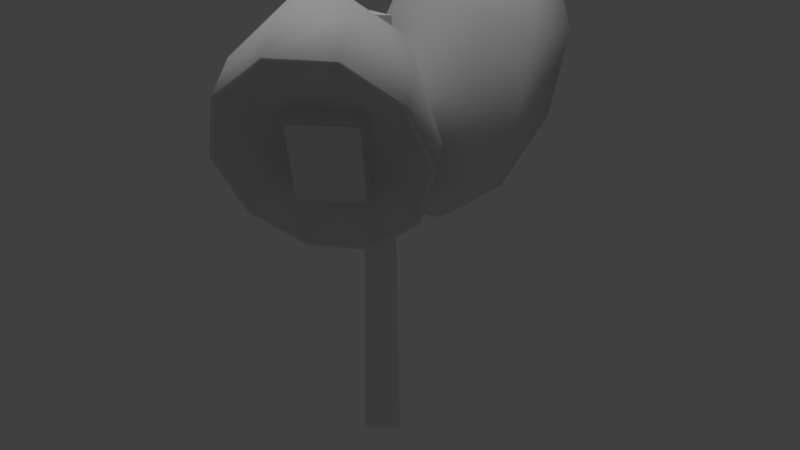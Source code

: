 # Source: 33.blend  (saved by Blender 2.79.0; exported with 4.5.12 LTS)
import bpy
from mathutils import Matrix  # noqa: F401  (used for matrix-valued properties, if any)

bpy.ops.wm.read_factory_settings(use_empty=True)
scene = bpy.context.scene
scene.name = 'Scene'

# ---- collections
col_collection_1 = bpy.data.collections.new('Collection 1'); scene.collection.children.link(col_collection_1)

# ---- materials (node trees are filled in below, after node groups)
mat_material = bpy.data.materials.new('Material')
mat_material.alpha_threshold = 0.0
mat_material.use_transparent_shadow = False
mat_material.roughness = 0.5
mat_material.line_color = (0.0, 0.0, 0.0, 1.0)

# ---- material node trees

# ---- world
world_world = bpy.data.worlds.new('World'); scene.world = world_world
world_world.color = (0.05088, 0.05088, 0.05088)
world_world.use_sun_shadow = False
world_world.sun_shadow_jitter_overblur = 0.0
world_world.cycles.sampling_method = 'MANUAL'

# ---- lights
light_hemi = bpy.data.lights.new('Hemi', 'SUN')
light_hemi.transmission_factor = 0.0
light_hemi.angle = 0.1993
light_hemi.energy = 1.0
light_hemi.shadow_buffer_clip_start = 0.5
light_hemi.shadow_soft_size = 0.1
light_hemi.shadow_cascade_max_distance = 1000.0

# ---- meshes
me_cube = bpy.data.meshes.new('Cube')
me_cube.from_pydata([(0.4524, 0.1247, 4.239e-06), (-0.1719, -0.3758, 4.239e-06), (-0.3683, 0.1936, 4.239e-06), (0.2869, 0.07718, 9.492), (-0.1229, -0.2088, 9.492), (-0.2519, 0.07409, 9.492), (1.26, 2.473, 10.26), (2.162, 1.898, 9.284), (2.403, 1.307, 7.698), (1.891, 0.9271, 6.112), (0.8213, 0.9028, 5.131), (0.6622, 2.684, 10.4), (1.026, 2.084, 10.38), (1.613, 1.109, 9.529), (1.749, 0.4194, 7.974), (1.382, 0.2796, 6.313), (0.6511, 0.7429, 5.182), (0.6684, 1.98, 10.44), (0.6769, 0.8351, 9.667), (0.5917, 0.08123, 8.144), (0.4452, 0.006082, 6.451), (0.2935, 0.6384, 5.235), (0.2918, 2.085, 10.44), (-0.309, 1.111, 9.667), (-0.627, 0.4219, 8.144), (-0.5407, 0.2817, 6.451), (-0.08314, 0.7437, 5.235), (0.04014, 2.36, 10.38), (-0.9679, 1.83, 9.529), (-1.441, 1.311, 7.974), (-1.2, 1.001, 6.313), (-0.3348, 1.018, 5.182), (0.04152, 2.814, 10.26), (-1.028, 2.789, 9.284), (-1.54, 2.409, 7.698), (-1.3, 1.819, 6.112), (-0.3974, 1.243, 5.131), (0.2007, 1.033, 4.999), (1.596, 3.675, 9.853), (2.449, 2.922, 8.951), (2.61, 2.045, 7.492), (2.017, 1.379, 6.034), (0.8981, 1.178, 5.132), (0.3774, 4.015, 9.853), (-0.7418, 3.814, 8.951), (-1.334, 3.148, 7.492), (-1.173, 2.271, 6.034), (-0.3206, 1.518, 5.132), (0.4434, 1.901, 7.889), (1.563, 3.638, 9.771), (2.386, 2.911, 8.901), (2.542, 2.064, 7.492), (1.97, 1.421, 6.084), (0.8892, 1.227, 5.214), (0.3864, 3.967, 9.771), (-0.6944, 3.772, 8.901), (-1.266, 3.129, 7.492), (-0.2876, 1.555, 5.214), (-1.111, 2.282, 6.084), (1.154, 2.701, 9.638), (1.786, 2.143, 8.97), (1.905, 1.493, 7.889), (1.466, 0.999, 6.808), (0.6364, 0.8497, 6.14), (0.2505, 2.953, 9.638), (-0.5791, 2.804, 8.97), (-1.018, 2.31, 7.889), (-0.2668, 1.102, 6.14), (-0.8988, 1.66, 6.808), (1.095, 1.457, 6.278), (1.276, 2.392, 8.19), (0.8926, 0.9099, 6.525), (1.074, 1.845, 8.437), (-0.2279, 1.742, 6.264), (-0.0464, 2.677, 8.176), (-0.4301, 1.196, 6.511), (-0.2486, 2.131, 8.423), (0.322, -2.867, 10.26), (-0.715, -3.131, 9.284), (-1.31, -2.903, 7.698), (-1.237, -2.269, 6.112), (-0.5226, -1.472, 5.131), (0.885, -2.575, 10.4), (0.1988, -2.43, 10.38), (-0.9145, -2.191, 9.529), (-1.51, -1.818, 7.974), (-1.36, -1.454, 6.313), (-0.5227, -1.239, 5.182), (0.3674, -2.098, 10.44), (-0.4731, -1.321, 9.667), (-0.9645, -0.7426, 8.144), (-0.919, -0.5844, 6.451), (-0.3541, -0.9065, 5.235), (0.7018, -1.895, 10.44), (0.4026, -0.7905, 9.667), (0.1179, -0.08714, 8.144), (-0.04336, -0.05411, 6.451), (-0.01966, -0.704, 5.235), (1.074, -1.9, 10.38), (1.378, -0.8024, 9.529), (1.324, -0.1019, 7.974), (0.9321, -0.06607, 6.313), (0.3529, -0.7085, 5.182), (1.404, -2.212, 10.26), (2.119, -1.415, 9.284), (2.192, -0.7813, 7.698), (1.597, -0.5529, 6.112), (0.5598, -0.8168, 5.131), (-0.003137, -1.109, 4.999), (0.9684, -3.934, 9.853), (-0.1638, -4.041, 8.951), (-0.9133, -3.558, 7.492), (-0.9939, -2.67, 6.034), (-0.3747, -1.716, 5.132), (2.051, -3.279, 9.853), (2.67, -2.325, 8.951), (2.589, -1.437, 7.492), (1.84, -0.9543, 6.034), (0.7077, -1.061, 5.132), (0.4641, -1.88, 7.889), (0.9639, -3.885, 9.771), (-0.1294, -3.988, 8.901), (-0.8531, -3.522, 7.492), (-0.9309, -2.664, 6.084), (-0.333, -1.743, 5.214), (2.009, -3.252, 9.771), (2.607, -2.331, 8.901), (2.529, -1.474, 7.492), (0.7122, -1.11, 5.214), (1.805, -1.007, 6.084), (0.5607, -2.945, 9.638), (-0.2785, -3.024, 8.97), (-0.834, -2.666, 7.889), (-0.8937, -2.008, 6.808), (-0.4348, -1.301, 6.14), (1.363, -2.459, 9.638), (1.822, -1.752, 8.97), (1.762, -1.094, 7.889), (0.3675, -0.8154, 6.14), (1.207, -0.7363, 6.808), (-0.3059, -2.051, 6.278), (0.2517, -2.823, 8.19), (-0.5662, -1.529, 6.525), (-0.008595, -2.301, 8.437), (0.8076, -1.282, 6.264), (1.365, -2.054, 8.176), (0.5472, -0.7602, 6.511), (1.105, -1.532, 8.423)], [], [(3, 4, 1, 0), (4, 3, 5), (1, 4, 5, 2), (3, 0, 2, 5), (37, 10, 16), (8, 7, 13, 14), (10, 9, 15, 16), (6, 11, 12), (7, 6, 12, 13), (15, 14, 19, 20), (12, 17, 18, 13), (14, 13, 18, 19), (37, 16, 21), (16, 15, 20, 21), (12, 11, 17), (18, 17, 22, 23), (20, 25, 26, 21), (20, 19, 24, 25), (19, 18, 23, 24), (37, 21, 26), (23, 28, 29, 24), (17, 11, 22), (23, 22, 27, 28), (25, 30, 31, 26), (25, 24, 29, 30), (28, 33, 34, 29), (37, 26, 31), (22, 11, 27), (27, 11, 32), (30, 29, 34, 35), (28, 27, 32, 33), (31, 30, 35, 36), (10, 42, 41, 9), (37, 31, 36), (34, 45, 46, 35), (36, 47, 42, 10, 37), (32, 43, 44, 33), (8, 40, 39, 7), (35, 46, 47, 36), (9, 41, 40, 8), (33, 44, 45, 34), (6, 38, 43, 32, 11), (68, 66, 48), (64, 59, 48), (61, 62, 48), (62, 63, 48), (65, 64, 48), (67, 68, 48), (66, 65, 48), (63, 67, 48), (43, 38, 49, 54), (60, 61, 48), (59, 60, 48), (41, 42, 53, 52), (57, 67, 63, 53), (46, 45, 56, 58), (38, 39, 50, 49), (44, 43, 54, 55), (47, 46, 58, 57), (39, 40, 51, 50), (45, 44, 55, 56), (40, 41, 52, 51), (47, 57, 53, 42), (54, 49, 59, 64), (52, 53, 63, 62), (58, 56, 66, 68), (49, 50, 60, 59), (55, 54, 64, 65), (57, 58, 68, 67), (50, 51, 61, 60), (56, 55, 65, 66), (51, 52, 62, 61), (8, 14, 15, 9), (69, 70, 72, 71), (75, 76, 74, 73), (73, 74, 70, 69), (71, 75, 73, 69), (76, 72, 70, 74), (7, 39, 38, 6), (108, 81, 87), (79, 78, 84, 85), (81, 80, 86, 87), (77, 82, 83), (78, 77, 83, 84), (86, 85, 90, 91), (83, 88, 89, 84), (85, 84, 89, 90), (108, 87, 92), (87, 86, 91, 92), (83, 82, 88), (89, 88, 93, 94), (91, 96, 97, 92), (91, 90, 95, 96), (90, 89, 94, 95), (108, 92, 97), (94, 99, 100, 95), (88, 82, 93), (94, 93, 98, 99), (96, 101, 102, 97), (96, 95, 100, 101), (99, 104, 105, 100), (108, 97, 102), (93, 82, 98), (98, 82, 103), (101, 100, 105, 106), (99, 98, 103, 104), (102, 101, 106, 107), (81, 113, 112, 80), (108, 102, 107), (105, 116, 117, 106), (107, 118, 113, 81, 108), (103, 114, 115, 104), (79, 111, 110, 78), (106, 117, 118, 107), (80, 112, 111, 79), (104, 115, 116, 105), (77, 109, 114, 103, 82), (139, 137, 119), (135, 130, 119), (132, 133, 119), (133, 134, 119), (136, 135, 119), (138, 139, 119), (137, 136, 119), (134, 138, 119), (114, 109, 120, 125), (131, 132, 119), (130, 131, 119), (112, 113, 124, 123), (128, 138, 134, 124), (117, 116, 127, 129), (109, 110, 121, 120), (115, 114, 125, 126), (118, 117, 129, 128), (110, 111, 122, 121), (116, 115, 126, 127), (111, 112, 123, 122), (118, 128, 124, 113), (125, 120, 130, 135), (123, 124, 134, 133), (129, 127, 137, 139), (120, 121, 131, 130), (126, 125, 135, 136), (128, 129, 139, 138), (121, 122, 132, 131), (127, 126, 136, 137), (122, 123, 133, 132), (79, 85, 86, 80), (140, 141, 143, 142), (146, 147, 145, 144), (144, 145, 141, 140), (142, 146, 144, 140), (147, 143, 141, 145), (78, 110, 109, 77)])
me_cube.polygons.foreach_set('use_smooth', [0, 0, 0, 0, 1, 1, 1, 1, 1, 1, 1, 1, 1, 1, 1, 1, 1, 1, 1, 1, 1, 1, 1, 1, 1, 1, 1, 1, 1, 1, 1, 1, 1, 1, 1, 1, 1, 1, 1, 1, 1, 1, 1, 1, 1, 1, 1, 1, 1, 1, 1, 1, 1, 1, 1, 1, 1, 1, 1, 1, 1, 1, 1, 1, 1, 1, 1, 1, 1, 1, 1, 1, 1, 0, 0, 0, 0, 0, 1, 1, 1, 1, 1, 1, 1, 1, 1, 1, 1, 1, 1, 1, 1, 1, 1, 1, 1, 1, 1, 1, 1, 1, 1, 1, 1, 1, 1, 1, 1, 1, 1, 1, 1, 1, 1, 1, 1, 1, 1, 1, 1, 1, 1, 1, 1, 1, 1, 1, 1, 1, 1, 1, 1, 1, 1, 1, 1, 1, 1, 1, 1, 1, 1, 1, 1, 1, 1, 1, 0, 0, 0, 0, 0, 1])
_uv = me_cube.uv_layers.new(name='UVMap')
_uv.uv.foreach_set('vector', [0.9273, 0.4128, 0.9064, 0.4134, 0.8894, 0.01758, 0.9227, 0.01664, 0.9381, 0.3961, 0.953, 0.3961, 0.9398, 0.4052, 0.9822, 0.01769, 0.9627, 0.4134, 0.9498, 0.4129, 0.9571, 0.01683, 0.9273, 0.4128, 0.9227, 0.01664, 0.9571, 0.01683, 0.9498, 0.4129, 0.7383, 0.02053, 0.7583, 0.02835, 0.7518, 0.03262, 0.6043, 0.01462, 0.6202, 0.06711, 0.5917, 0.07309, 0.5694, 0.02791, 0.7583, 0.02835, 0.7929, 0.06043, 0.7692, 0.07041, 0.7518, 0.03262, 0.6156, 0.1136, 0.6046, 0.1338, 0.6007, 0.1117, 0.6202, 0.06711, 0.6156, 0.1136, 0.6007, 0.1117, 0.5917, 0.07309, 0.7692, 0.07041, 0.7801, 0.1201, 0.7396, 0.1232, 0.7423, 0.07252, 0.6007, 0.1117, 0.5913, 0.1164, 0.5692, 0.0879, 0.5917, 0.07309, 0.5694, 0.02791, 0.5917, 0.07309, 0.5692, 0.0879, 0.5364, 0.05054, 0.7383, 0.02053, 0.7518, 0.03262, 0.7411, 0.03508, 0.7518, 0.03262, 0.7692, 0.07041, 0.7423, 0.07252, 0.7411, 0.03508, 0.6007, 0.1117, 0.6046, 0.1338, 0.5913, 0.1164, 0.5692, 0.0879, 0.5913, 0.1164, 0.5848, 0.1246, 0.5527, 0.1092, 0.7423, 0.07252, 0.7155, 0.06765, 0.7303, 0.03302, 0.7411, 0.03508, 0.7423, 0.07252, 0.7396, 0.1232, 0.6982, 0.1144, 0.7155, 0.06765, 0.5364, 0.05054, 0.5692, 0.0879, 0.5527, 0.1092, 0.509, 0.08323, 0.7383, 0.02053, 0.7411, 0.03508, 0.7303, 0.03302, 0.5527, 0.1092, 0.5426, 0.134, 0.493, 0.1209, 0.509, 0.08323, 0.5913, 0.1164, 0.6046, 0.1338, 0.5848, 0.1246, 0.5527, 0.1092, 0.5848, 0.1246, 0.5822, 0.1347, 0.5426, 0.134, 0.7155, 0.06765, 0.6915, 0.05542, 0.7213, 0.02684, 0.7303, 0.03302, 0.7155, 0.06765, 0.6982, 0.1144, 0.6629, 0.09645, 0.6915, 0.05542, 0.5426, 0.134, 0.5426, 0.1633, 0.487, 0.1584, 0.493, 0.1209, 0.7383, 0.02053, 0.7303, 0.03302, 0.7213, 0.02684, 0.5848, 0.1246, 0.6046, 0.1338, 0.5822, 0.1347, 0.5822, 0.1347, 0.6046, 0.1338, 0.5872, 0.1489, 0.6915, 0.05542, 0.6629, 0.09645, 0.6355, 0.07437, 0.6734, 0.03749, 0.5426, 0.134, 0.5822, 0.1347, 0.5872, 0.1489, 0.5426, 0.1633, 0.7213, 0.02684, 0.6915, 0.05542, 0.6734, 0.03749, 0.7168, 0.02053, 0.688, 0.1278, 0.6872, 0.1369, 0.6459, 0.1483, 0.6422, 0.1341, 0.7383, 0.02053, 0.7213, 0.02684, 0.7168, 0.02053, 0.7347, 0.2508, 0.7104, 0.2414, 0.7272, 0.1983, 0.7421, 0.1948, 0.7256, 0.1515, 0.7192, 0.1579, 0.6872, 0.1369, 0.6917, 0.129, 0.7102, 0.138, 0.6354, 0.3223, 0.6409, 0.2742, 0.6762, 0.2691, 0.697, 0.3019, 0.5955, 0.1658, 0.6151, 0.1837, 0.6058, 0.2273, 0.5648, 0.224, 0.7421, 0.1948, 0.7272, 0.1983, 0.7192, 0.1579, 0.7256, 0.1515, 0.6422, 0.1341, 0.6459, 0.1483, 0.6151, 0.1837, 0.5955, 0.1658, 0.697, 0.3019, 0.6762, 0.2691, 0.7104, 0.2414, 0.7347, 0.2508, 0.5753, 0.2946, 0.6166, 0.2595, 0.6409, 0.2742, 0.6354, 0.3223, 0.6023, 0.315, 0.4615, 0.0871, 0.4361, 0.09318, 0.436, 0.06187, 0.3949, 0.07171, 0.3948, 0.05236, 0.436, 0.06187, 0.4359, 0.03057, 0.4614, 0.03645, 0.436, 0.06187, 0.4614, 0.03645, 0.4771, 0.05204, 0.436, 0.06187, 0.4107, 0.0873, 0.3949, 0.07171, 0.436, 0.06187, 0.4772, 0.07139, 0.4615, 0.0871, 0.436, 0.06187, 0.4361, 0.09318, 0.4107, 0.0873, 0.436, 0.06187, 0.4771, 0.05204, 0.4772, 0.07139, 0.436, 0.06187, 0.6409, 0.2742, 0.6166, 0.2595, 0.6181, 0.2579, 0.6417, 0.2719, 0.4105, 0.03665, 0.4359, 0.03057, 0.436, 0.06187, 0.3948, 0.05236, 0.4105, 0.03665, 0.436, 0.06187, 0.6459, 0.1483, 0.6872, 0.1369, 0.6863, 0.1397, 0.6466, 0.1506, 0.4952, 0.07839, 0.4745, 0.07187, 0.4747, 0.05395, 0.4967, 0.04954, 0.7272, 0.1983, 0.7104, 0.2414, 0.7088, 0.2403, 0.7249, 0.1987, 0.6166, 0.2595, 0.6058, 0.2273, 0.6077, 0.2267, 0.6181, 0.2579, 0.6762, 0.2691, 0.6409, 0.2742, 0.6417, 0.2719, 0.6759, 0.267, 0.7192, 0.1579, 0.7272, 0.1983, 0.7249, 0.1987, 0.7171, 0.1599, 0.6058, 0.2273, 0.6151, 0.1837, 0.6168, 0.1845, 0.6077, 0.2267, 0.7104, 0.2414, 0.6762, 0.2691, 0.6759, 0.267, 0.7088, 0.2403, 0.6151, 0.1837, 0.6459, 0.1483, 0.6466, 0.1506, 0.6168, 0.1845, 0.7192, 0.1579, 0.7171, 0.1599, 0.6863, 0.1397, 0.6872, 0.1369, 0.3753, 0.07559, 0.3752, 0.04671, 0.3969, 0.05213, 0.3964, 0.07004, 0.4751, 0.02297, 0.4967, 0.04954, 0.4747, 0.05395, 0.4604, 0.03927, 0.4727, 0.1027, 0.4345, 0.112, 0.435, 0.09042, 0.4593, 0.08587, 0.3752, 0.04671, 0.398, 0.02117, 0.412, 0.03814, 0.3969, 0.05213, 0.3966, 0.1009, 0.3753, 0.07559, 0.3964, 0.07004, 0.4109, 0.08474, 0.4952, 0.07839, 0.4727, 0.1027, 0.4593, 0.08587, 0.4745, 0.07187, 0.398, 0.02117, 0.4368, 0.01132, 0.4363, 0.03323, 0.412, 0.03814, 0.4345, 0.112, 0.3966, 0.1009, 0.4109, 0.08474, 0.435, 0.09042, 0.4368, 0.01132, 0.4751, 0.02297, 0.4604, 0.03927, 0.4363, 0.03323, 0.8144, 0.1099, 0.7801, 0.1201, 0.7692, 0.07041, 0.7929, 0.06043, 0.877, 0.02194, 0.877, 0.08545, 0.8582, 0.08439, 0.8582, 0.02088, 0.8582, 0.02088, 0.8582, 0.08439, 0.877, 0.08545, 0.877, 0.02194, 0.883, 0.09998, 0.883, 0.1823, 0.8309, 0.1823, 0.8309, 0.09998, 0.877, 0.06218, 0.877, 0.02194, 0.8583, 0.02431, 0.8583, 0.06455, 0.8583, 0.06455, 0.8583, 0.02431, 0.877, 0.02194, 0.877, 0.06218, 0.5648, 0.224, 0.6058, 0.2273, 0.6166, 0.2595, 0.5753, 0.2946, 0.7383, 0.02053, 0.7583, 0.02835, 0.7518, 0.03262, 0.6043, 0.01462, 0.6202, 0.06711, 0.5917, 0.07309, 0.5694, 0.02791, 0.7583, 0.02835, 0.7929, 0.06043, 0.7692, 0.07041, 0.7518, 0.03262, 0.6156, 0.1136, 0.6046, 0.1338, 0.6007, 0.1117, 0.6202, 0.06711, 0.6156, 0.1136, 0.6007, 0.1117, 0.5917, 0.07309, 0.7692, 0.07041, 0.7801, 0.1201, 0.7396, 0.1232, 0.7423, 0.07252, 0.6007, 0.1117, 0.5913, 0.1164, 0.5692, 0.0879, 0.5917, 0.07309, 0.5694, 0.02791, 0.5917, 0.07309, 0.5692, 0.0879, 0.5364, 0.05054, 0.7383, 0.02053, 0.7518, 0.03262, 0.7411, 0.03508, 0.7518, 0.03262, 0.7692, 0.07041, 0.7423, 0.07252, 0.7411, 0.03508, 0.6007, 0.1117, 0.6046, 0.1338, 0.5913, 0.1164, 0.5692, 0.0879, 0.5913, 0.1164, 0.5848, 0.1246, 0.5527, 0.1092, 0.7423, 0.07252, 0.7155, 0.06765, 0.7303, 0.03302, 0.7411, 0.03508, 0.7423, 0.07252, 0.7396, 0.1232, 0.6982, 0.1144, 0.7155, 0.06765, 0.5364, 0.05054, 0.5692, 0.0879, 0.5527, 0.1092, 0.509, 0.08323, 0.7383, 0.02053, 0.7411, 0.03508, 0.7303, 0.03302, 0.5527, 0.1092, 0.5426, 0.134, 0.493, 0.1209, 0.509, 0.08323, 0.5913, 0.1164, 0.6046, 0.1338, 0.5848, 0.1246, 0.5527, 0.1092, 0.5848, 0.1246, 0.5822, 0.1347, 0.5426, 0.134, 0.7155, 0.06765, 0.6915, 0.05542, 0.7213, 0.02684, 0.7303, 0.03302, 0.7155, 0.06765, 0.6982, 0.1144, 0.6629, 0.09645, 0.6915, 0.05542, 0.5426, 0.134, 0.5426, 0.1633, 0.487, 0.1584, 0.493, 0.1209, 0.7383, 0.02053, 0.7303, 0.03302, 0.7213, 0.02684, 0.5848, 0.1246, 0.6046, 0.1338, 0.5822, 0.1347, 0.5822, 0.1347, 0.6046, 0.1338, 0.5872, 0.1489, 0.6915, 0.05542, 0.6629, 0.09645, 0.6355, 0.07437, 0.6734, 0.03749, 0.5426, 0.134, 0.5822, 0.1347, 0.5872, 0.1489, 0.5426, 0.1633, 0.7213, 0.02684, 0.6915, 0.05542, 0.6734, 0.03749, 0.7168, 0.02053, 0.688, 0.1278, 0.6872, 0.1369, 0.6459, 0.1483, 0.6422, 0.1341, 0.7383, 0.02053, 0.7213, 0.02684, 0.7168, 0.02053, 0.7347, 0.2508, 0.7104, 0.2414, 0.7272, 0.1983, 0.7421, 0.1948, 0.7256, 0.1515, 0.7192, 0.1579, 0.6872, 0.1369, 0.6917, 0.129, 0.7102, 0.138, 0.6354, 0.3223, 0.6409, 0.2742, 0.6762, 0.2691, 0.697, 0.3019, 0.5955, 0.1658, 0.6151, 0.1837, 0.6058, 0.2273, 0.5648, 0.224, 0.7421, 0.1948, 0.7272, 0.1983, 0.7192, 0.1579, 0.7256, 0.1515, 0.6422, 0.1341, 0.6459, 0.1483, 0.6151, 0.1837, 0.5955, 0.1658, 0.697, 0.3019, 0.6762, 0.2691, 0.7104, 0.2414, 0.7347, 0.2508, 0.5753, 0.2946, 0.6166, 0.2595, 0.6409, 0.2742, 0.6354, 0.3223, 0.6023, 0.315, 0.4615, 0.0871, 0.4361, 0.09318, 0.436, 0.06187, 0.3949, 0.07171, 0.3948, 0.05236, 0.436, 0.06187, 0.4359, 0.03057, 0.4614, 0.03645, 0.436, 0.06187, 0.4614, 0.03645, 0.4771, 0.05204, 0.436, 0.06187, 0.4107, 0.0873, 0.3949, 0.07171, 0.436, 0.06187, 0.4772, 0.07139, 0.4615, 0.0871, 0.436, 0.06187, 0.4361, 0.09318, 0.4107, 0.0873, 0.436, 0.06187, 0.4771, 0.05204, 0.4772, 0.07139, 0.436, 0.06187, 0.6409, 0.2742, 0.6166, 0.2595, 0.6181, 0.2579, 0.6417, 0.2719, 0.4105, 0.03665, 0.4359, 0.03057, 0.436, 0.06187, 0.3948, 0.05236, 0.4105, 0.03665, 0.436, 0.06187, 0.6459, 0.1483, 0.6872, 0.1369, 0.6863, 0.1397, 0.6466, 0.1506, 0.4952, 0.07839, 0.4745, 0.07187, 0.4747, 0.05395, 0.4967, 0.04954, 0.7272, 0.1983, 0.7104, 0.2414, 0.7088, 0.2403, 0.7249, 0.1987, 0.6166, 0.2595, 0.6058, 0.2273, 0.6077, 0.2267, 0.6181, 0.2579, 0.6762, 0.2691, 0.6409, 0.2742, 0.6417, 0.2719, 0.6759, 0.267, 0.7192, 0.1579, 0.7272, 0.1983, 0.7249, 0.1987, 0.7171, 0.1599, 0.6058, 0.2273, 0.6151, 0.1837, 0.6168, 0.1845, 0.6077, 0.2267, 0.7104, 0.2414, 0.6762, 0.2691, 0.6759, 0.267, 0.7088, 0.2403, 0.6151, 0.1837, 0.6459, 0.1483, 0.6466, 0.1506, 0.6168, 0.1845, 0.7192, 0.1579, 0.7171, 0.1599, 0.6863, 0.1397, 0.6872, 0.1369, 0.3753, 0.07559, 0.3752, 0.04671, 0.3969, 0.05213, 0.3964, 0.07004, 0.4751, 0.02297, 0.4967, 0.04954, 0.4747, 0.05395, 0.4604, 0.03927, 0.4727, 0.1027, 0.4345, 0.112, 0.435, 0.09042, 0.4593, 0.08587, 0.3752, 0.04671, 0.398, 0.02117, 0.412, 0.03814, 0.3969, 0.05213, 0.3966, 0.1009, 0.3753, 0.07559, 0.3964, 0.07004, 0.4109, 0.08474, 0.4952, 0.07839, 0.4727, 0.1027, 0.4593, 0.08587, 0.4745, 0.07187, 0.398, 0.02117, 0.4368, 0.01132, 0.4363, 0.03323, 0.412, 0.03814, 0.4345, 0.112, 0.3966, 0.1009, 0.4109, 0.08474, 0.435, 0.09042, 0.4368, 0.01132, 0.4751, 0.02297, 0.4604, 0.03927, 0.4363, 0.03323, 0.8144, 0.1099, 0.7801, 0.1201, 0.7692, 0.07041, 0.7929, 0.06043, 0.877, 0.02194, 0.877, 0.08545, 0.8582, 0.08439, 0.8582, 0.02088, 0.8582, 0.02088, 0.8582, 0.08439, 0.877, 0.08545, 0.877, 0.02194, 0.883, 0.09998, 0.883, 0.1823, 0.8309, 0.1823, 0.8309, 0.09998, 0.877, 0.06218, 0.877, 0.02194, 0.8583, 0.02431, 0.8583, 0.06455, 0.8583, 0.06455, 0.8583, 0.02431, 0.877, 0.02194, 0.877, 0.06218, 0.5648, 0.224, 0.6058, 0.2273, 0.6166, 0.2595, 0.5753, 0.2946])
me_cube.materials.append(mat_material)
me_cube.use_remesh_preserve_volume = False
me_cube.use_remesh_preserve_attributes = False
me_cube.use_mirror_vertex_groups = False
me_cube.update()

# ---- objects
ob_hemi = bpy.data.objects.new('Hemi', light_hemi)
ob_cube = bpy.data.objects.new('Cube', me_cube)

# ---- transforms, parenting, visibility, modifiers, constraints
ob_hemi.location = (-16.27, 3.093, 16.97)
ob_hemi.lineart.crease_threshold = 0.0
ob_cube.location = (-0.1731, 0.2241, -0.09023)
ob_cube.lock_rotations_4d = False
ob_cube.empty_display_type = 'ARROWS'
ob_cube.lineart.crease_threshold = 0.0

# ---- collection membership
col_collection_1.objects.link(ob_hemi)
col_collection_1.objects.link(ob_cube)

# ---- scene / render settings (as saved in the file)
scene.frame_start = 1; scene.frame_end = 250; scene.frame_set(1)
scene.render.engine = 'BLENDER_EEVEE_NEXT'
scene.render.resolution_percentage = 50
scene.render.dither_intensity = 0.0
scene.cycles.use_denoising = False
scene.cycles.samples = 128
scene.cycles.sampling_pattern = 'TABULATED_SOBOL'
scene.cycles.use_adaptive_sampling = False
scene.cycles.use_light_tree = False
scene.cycles.blur_glossy = 0.0
scene.cycles.sample_clamp_indirect = 0.0
scene.view_settings.view_transform = 'Standard'
bpy.context.view_layer.update()

# ---- added for rendering (the .blend has no active camera): camera
cam_auto = bpy.data.cameras.new('AutoCamera')
cam_auto.lens = 50.0
cam_auto.sensor_width = 36.0
cam_auto.clip_end = 1000.0
ob_auto_camera = bpy.data.objects.new('AutoCamera', cam_auto)
scene.collection.objects.link(ob_auto_camera)
ob_auto_camera.location = (13.1974, -15.1556, 15.3728)
ob_auto_camera.rotation_euler = (1.09748, -7.21219e-08, 0.694738)
scene.camera = ob_auto_camera
bpy.context.view_layer.update()
